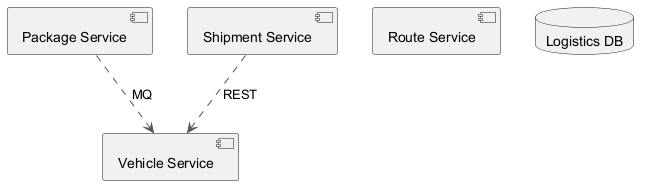

The diagram above was rendered by PlantUML. Its source (embedded in the PNG):
@startuml
skinparam backgroundColor #FFFFFF
skinparam classBackgroundColor #E8F4FA
skinparam classBorderColor #2C7DA0
skinparam ArrowColor #555555
component "Package Service" as C_PackageService
component "Route Service" as C_RouteService
component "Shipment Service" as C_ShipmentService
component "Vehicle Service" as C_VehicleService
database "Logistics DB" as DB_logistics
C_PackageService ..> C_VehicleService : MQ
C_ShipmentService ..> C_VehicleService : REST
@enduml